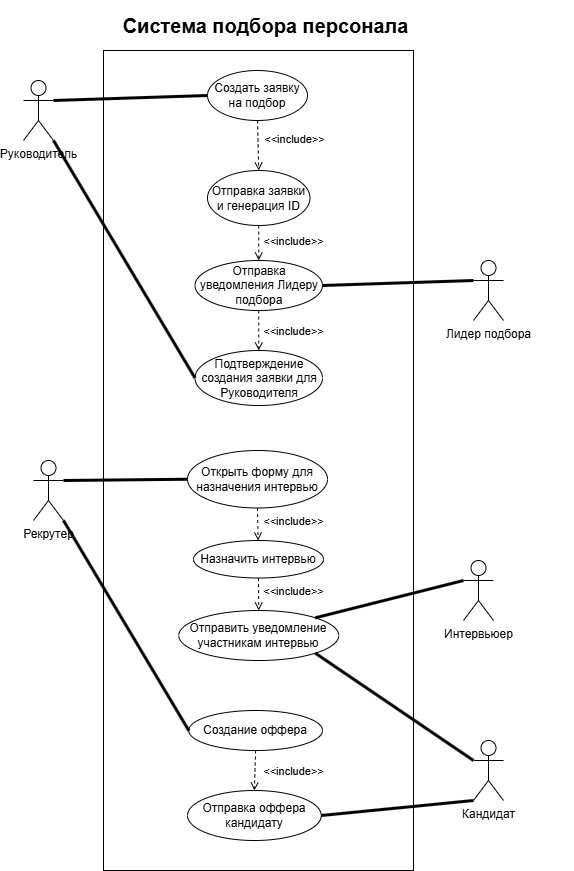

The diagram above was exported from draw.io. Its source (the exported page's mxGraphModel, read from the mxfile embedded in the PNG):
<mxGraphModel dx="1151" dy="741" grid="1" gridSize="10" guides="1" tooltips="1" connect="1" arrows="1" fold="1" page="1" pageScale="1" pageWidth="827" pageHeight="1169" background="#ffffff" math="0" shadow="0">
  <root>
    <mxCell id="0" />
    <mxCell id="1" parent="0" />
    <mxCell id="kWTp-qf92LFIBC5x4Kx3-3" value="" style="whiteSpace=wrap;html=1;fillColor=none;expand=1;" parent="1" vertex="1">
      <mxGeometry x="260" y="140" width="310" height="820" as="geometry" />
    </mxCell>
    <mxCell id="kWTp-qf92LFIBC5x4Kx3-4" value="&lt;h1&gt;Система подбора персонала&lt;/h1&gt;" style="text;html=1;whiteSpace=wrap;strokeColor=none;fillColor=none;align=center;verticalAlign=middle;rounded=0;fontSize=10;" parent="1" vertex="1">
      <mxGeometry x="230" y="100" width="385" height="30" as="geometry" />
    </mxCell>
    <mxCell id="kWTp-qf92LFIBC5x4Kx3-5" value="Руководитель" style="shape=umlActor;verticalLabelPosition=bottom;verticalAlign=top;html=1;" parent="1" vertex="1">
      <mxGeometry x="180" y="170" width="30" height="60" as="geometry" />
    </mxCell>
    <mxCell id="kWTp-qf92LFIBC5x4Kx3-6" value="Рекрутер" style="shape=umlActor;verticalLabelPosition=bottom;verticalAlign=top;html=1;" parent="1" vertex="1">
      <mxGeometry x="190" y="550" width="30" height="60" as="geometry" />
    </mxCell>
    <mxCell id="kWTp-qf92LFIBC5x4Kx3-7" value="Лидер подбора" style="shape=umlActor;verticalLabelPosition=bottom;verticalAlign=top;html=1;" parent="1" vertex="1">
      <mxGeometry x="630" y="350" width="30" height="60" as="geometry" />
    </mxCell>
    <mxCell id="kWTp-qf92LFIBC5x4Kx3-8" value="Интервьюер" style="shape=umlActor;verticalLabelPosition=bottom;verticalAlign=top;html=1;" parent="1" vertex="1">
      <mxGeometry x="620" y="650" width="30" height="60" as="geometry" />
    </mxCell>
    <mxCell id="kWTp-qf92LFIBC5x4Kx3-9" value="Кандидат" style="shape=umlActor;verticalLabelPosition=bottom;verticalAlign=top;html=1;" parent="1" vertex="1">
      <mxGeometry x="630" y="830" width="30" height="60" as="geometry" />
    </mxCell>
    <mxCell id="kWTp-qf92LFIBC5x4Kx3-10" value="&lt;p&gt;Создать заявку на подбор&lt;/p&gt;" style="ellipse;html=1;whiteSpace=wrap;" parent="1" vertex="1">
      <mxGeometry x="364" y="160" width="100" height="50" as="geometry" />
    </mxCell>
    <mxCell id="kWTp-qf92LFIBC5x4Kx3-12" value="&lt;p&gt;Отправка заявки и генерация ID&lt;/p&gt;" style="ellipse;html=1;whiteSpace=wrap;" parent="1" vertex="1">
      <mxGeometry x="364" y="260" width="102.5" height="55" as="geometry" />
    </mxCell>
    <mxCell id="kWTp-qf92LFIBC5x4Kx3-13" value="Отправка уведомления Лидеру подбора" style="ellipse;html=1;whiteSpace=wrap;" parent="1" vertex="1">
      <mxGeometry x="351.5" y="350" width="127.5" height="50" as="geometry" />
    </mxCell>
    <mxCell id="kWTp-qf92LFIBC5x4Kx3-14" value="Подтверждение создания заявки для Руководителя" style="ellipse;html=1;whiteSpace=wrap;" parent="1" vertex="1">
      <mxGeometry x="351.5" y="440" width="127.5" height="55" as="geometry" />
    </mxCell>
    <mxCell id="kWTp-qf92LFIBC5x4Kx3-15" value="Открыть форму для назначения интервью" style="ellipse;html=1;whiteSpace=wrap;" parent="1" vertex="1">
      <mxGeometry x="344" y="540" width="140" height="57.5" as="geometry" />
    </mxCell>
    <mxCell id="kWTp-qf92LFIBC5x4Kx3-16" value="Назначить интервью" style="ellipse;html=1;whiteSpace=wrap;" parent="1" vertex="1">
      <mxGeometry x="350" y="630" width="130" height="37.5" as="geometry" />
    </mxCell>
    <mxCell id="kWTp-qf92LFIBC5x4Kx3-17" value="Отправить уведомление участникам интервью" style="ellipse;html=1;whiteSpace=wrap;" parent="1" vertex="1">
      <mxGeometry x="335.25" y="700" width="160" height="50" as="geometry" />
    </mxCell>
    <mxCell id="kWTp-qf92LFIBC5x4Kx3-18" value="Создание оффера" style="ellipse;html=1;whiteSpace=wrap;" parent="1" vertex="1">
      <mxGeometry x="345.25" y="800" width="133.75" height="40" as="geometry" />
    </mxCell>
    <mxCell id="kWTp-qf92LFIBC5x4Kx3-19" value="Отправка оффера кандидату" style="ellipse;html=1;whiteSpace=wrap;" parent="1" vertex="1">
      <mxGeometry x="344" y="880" width="133.75" height="50" as="geometry" />
    </mxCell>
    <mxCell id="kWTp-qf92LFIBC5x4Kx3-24" value="&amp;lt;&amp;lt;include&amp;gt;&amp;gt;" style="html=1;verticalAlign=bottom;labelBackgroundColor=none;endArrow=open;endFill=0;dashed=1;rounded=0;exitX=0.5;exitY=1;exitDx=0;exitDy=0;entryX=0.5;entryY=0;entryDx=0;entryDy=0;" parent="1" source="kWTp-qf92LFIBC5x4Kx3-10" target="kWTp-qf92LFIBC5x4Kx3-12" edge="1">
      <mxGeometry x="0.1781" y="36" width="160" relative="1" as="geometry">
        <mxPoint x="310" y="240" as="sourcePoint" />
        <mxPoint x="470" y="240" as="targetPoint" />
        <mxPoint as="offset" />
      </mxGeometry>
    </mxCell>
    <mxCell id="kWTp-qf92LFIBC5x4Kx3-25" value="" style="endArrow=none;startArrow=none;endFill=0;startFill=0;endSize=8;html=1;verticalAlign=bottom;labelBackgroundColor=none;strokeWidth=3;rounded=0;exitX=1;exitY=0.3333333333333333;exitDx=0;exitDy=0;exitPerimeter=0;entryX=0;entryY=0.5;entryDx=0;entryDy=0;" parent="1" source="kWTp-qf92LFIBC5x4Kx3-5" target="kWTp-qf92LFIBC5x4Kx3-10" edge="1">
      <mxGeometry width="160" relative="1" as="geometry">
        <mxPoint x="220" y="320" as="sourcePoint" />
        <mxPoint x="380" y="320" as="targetPoint" />
      </mxGeometry>
    </mxCell>
    <mxCell id="kWTp-qf92LFIBC5x4Kx3-27" value="&amp;lt;&amp;lt;include&amp;gt;&amp;gt;" style="html=1;verticalAlign=bottom;labelBackgroundColor=none;endArrow=open;endFill=0;dashed=1;rounded=0;exitX=0.5;exitY=1;exitDx=0;exitDy=0;entryX=0.5;entryY=0;entryDx=0;entryDy=0;" parent="1" source="kWTp-qf92LFIBC5x4Kx3-12" target="kWTp-qf92LFIBC5x4Kx3-13" edge="1">
      <mxGeometry x="0.4286" y="35" width="160" relative="1" as="geometry">
        <mxPoint x="380" y="280" as="sourcePoint" />
        <mxPoint x="540" y="280" as="targetPoint" />
        <mxPoint as="offset" />
      </mxGeometry>
    </mxCell>
    <mxCell id="kWTp-qf92LFIBC5x4Kx3-28" value="" style="endArrow=none;startArrow=none;endFill=0;startFill=0;endSize=8;html=1;verticalAlign=bottom;labelBackgroundColor=none;strokeWidth=3;rounded=0;entryX=0;entryY=0.3333333333333333;entryDx=0;entryDy=0;entryPerimeter=0;exitX=1;exitY=0.5;exitDx=0;exitDy=0;" parent="1" source="kWTp-qf92LFIBC5x4Kx3-13" target="kWTp-qf92LFIBC5x4Kx3-7" edge="1">
      <mxGeometry width="160" relative="1" as="geometry">
        <mxPoint x="490" y="370" as="sourcePoint" />
        <mxPoint x="650" y="370" as="targetPoint" />
      </mxGeometry>
    </mxCell>
    <mxCell id="kWTp-qf92LFIBC5x4Kx3-29" value="&amp;lt;&amp;lt;include&amp;gt;&amp;gt;" style="html=1;verticalAlign=bottom;labelBackgroundColor=none;endArrow=open;endFill=0;dashed=1;rounded=0;exitX=0.5;exitY=1;exitDx=0;exitDy=0;entryX=0.5;entryY=0;entryDx=0;entryDy=0;" parent="1" source="kWTp-qf92LFIBC5x4Kx3-13" target="kWTp-qf92LFIBC5x4Kx3-14" edge="1">
      <mxGeometry x="0.5" y="35" width="160" relative="1" as="geometry">
        <mxPoint x="380" y="450" as="sourcePoint" />
        <mxPoint x="540" y="450" as="targetPoint" />
        <mxPoint as="offset" />
      </mxGeometry>
    </mxCell>
    <mxCell id="kWTp-qf92LFIBC5x4Kx3-30" value="" style="endArrow=none;startArrow=none;endFill=0;startFill=0;endSize=8;html=1;verticalAlign=bottom;labelBackgroundColor=none;strokeWidth=3;rounded=0;exitX=1;exitY=1;exitDx=0;exitDy=0;exitPerimeter=0;entryX=0;entryY=0.5;entryDx=0;entryDy=0;" parent="1" source="kWTp-qf92LFIBC5x4Kx3-5" target="kWTp-qf92LFIBC5x4Kx3-14" edge="1">
      <mxGeometry width="160" relative="1" as="geometry">
        <mxPoint x="220" y="440" as="sourcePoint" />
        <mxPoint x="380" y="440" as="targetPoint" />
      </mxGeometry>
    </mxCell>
    <mxCell id="kWTp-qf92LFIBC5x4Kx3-31" value="" style="endArrow=none;startArrow=none;endFill=0;startFill=0;endSize=8;html=1;verticalAlign=bottom;labelBackgroundColor=none;strokeWidth=3;rounded=0;exitX=1;exitY=0.3333333333333333;exitDx=0;exitDy=0;exitPerimeter=0;entryX=0;entryY=0.5;entryDx=0;entryDy=0;" parent="1" source="kWTp-qf92LFIBC5x4Kx3-6" target="kWTp-qf92LFIBC5x4Kx3-15" edge="1">
      <mxGeometry width="160" relative="1" as="geometry">
        <mxPoint x="220" y="620" as="sourcePoint" />
        <mxPoint x="380" y="620" as="targetPoint" />
      </mxGeometry>
    </mxCell>
    <mxCell id="kWTp-qf92LFIBC5x4Kx3-32" value="&amp;lt;&amp;lt;include&amp;gt;&amp;gt;" style="html=1;verticalAlign=bottom;labelBackgroundColor=none;endArrow=open;endFill=0;dashed=1;rounded=0;exitX=0.5;exitY=1;exitDx=0;exitDy=0;" parent="1" source="kWTp-qf92LFIBC5x4Kx3-15" target="kWTp-qf92LFIBC5x4Kx3-16" edge="1">
      <mxGeometry x="0.4312" y="36" width="160" relative="1" as="geometry">
        <mxPoint x="400" y="680" as="sourcePoint" />
        <mxPoint x="560" y="680" as="targetPoint" />
        <mxPoint as="offset" />
      </mxGeometry>
    </mxCell>
    <mxCell id="kWTp-qf92LFIBC5x4Kx3-33" value="&amp;lt;&amp;lt;include&amp;gt;&amp;gt;" style="html=1;verticalAlign=bottom;labelBackgroundColor=none;endArrow=open;endFill=0;dashed=1;rounded=0;exitX=0.5;exitY=1;exitDx=0;exitDy=0;" parent="1" source="kWTp-qf92LFIBC5x4Kx3-16" target="kWTp-qf92LFIBC5x4Kx3-17" edge="1">
      <mxGeometry x="0.4011" y="35" width="160" relative="1" as="geometry">
        <mxPoint x="400" y="680" as="sourcePoint" />
        <mxPoint x="560" y="680" as="targetPoint" />
        <mxPoint as="offset" />
      </mxGeometry>
    </mxCell>
    <mxCell id="kWTp-qf92LFIBC5x4Kx3-34" value="" style="endArrow=none;startArrow=none;endFill=0;startFill=0;endSize=8;html=1;verticalAlign=bottom;labelBackgroundColor=none;strokeWidth=3;rounded=0;exitX=1;exitY=0;exitDx=0;exitDy=0;entryX=0;entryY=0.3333333333333333;entryDx=0;entryDy=0;entryPerimeter=0;" parent="1" source="kWTp-qf92LFIBC5x4Kx3-17" target="kWTp-qf92LFIBC5x4Kx3-8" edge="1">
      <mxGeometry width="160" relative="1" as="geometry">
        <mxPoint x="480" y="770" as="sourcePoint" />
        <mxPoint x="640" y="770" as="targetPoint" />
      </mxGeometry>
    </mxCell>
    <mxCell id="kWTp-qf92LFIBC5x4Kx3-35" value="" style="endArrow=none;startArrow=none;endFill=0;startFill=0;endSize=8;html=1;verticalAlign=bottom;labelBackgroundColor=none;strokeWidth=3;rounded=0;exitX=1;exitY=1;exitDx=0;exitDy=0;entryX=0;entryY=0.3333333333333333;entryDx=0;entryDy=0;entryPerimeter=0;" parent="1" source="kWTp-qf92LFIBC5x4Kx3-17" target="kWTp-qf92LFIBC5x4Kx3-9" edge="1">
      <mxGeometry width="160" relative="1" as="geometry">
        <mxPoint x="480" y="850" as="sourcePoint" />
        <mxPoint x="640" y="850" as="targetPoint" />
      </mxGeometry>
    </mxCell>
    <mxCell id="kWTp-qf92LFIBC5x4Kx3-36" value="" style="endArrow=none;startArrow=none;endFill=0;startFill=0;endSize=8;html=1;verticalAlign=bottom;labelBackgroundColor=none;strokeWidth=3;rounded=0;exitX=1;exitY=1;exitDx=0;exitDy=0;exitPerimeter=0;entryX=0;entryY=0.5;entryDx=0;entryDy=0;" parent="1" source="kWTp-qf92LFIBC5x4Kx3-6" target="kWTp-qf92LFIBC5x4Kx3-18" edge="1">
      <mxGeometry width="160" relative="1" as="geometry">
        <mxPoint x="260" y="830" as="sourcePoint" />
        <mxPoint x="420" y="830" as="targetPoint" />
      </mxGeometry>
    </mxCell>
    <mxCell id="kWTp-qf92LFIBC5x4Kx3-37" value="&amp;lt;&amp;lt;include&amp;gt;&amp;gt;" style="html=1;verticalAlign=bottom;labelBackgroundColor=none;endArrow=open;endFill=0;dashed=1;rounded=0;exitX=0.5;exitY=1;exitDx=0;exitDy=0;entryX=0.5;entryY=0;entryDx=0;entryDy=0;" parent="1" source="kWTp-qf92LFIBC5x4Kx3-18" target="kWTp-qf92LFIBC5x4Kx3-19" edge="1">
      <mxGeometry x="0.4394" y="39" width="160" relative="1" as="geometry">
        <mxPoint x="370" y="870" as="sourcePoint" />
        <mxPoint x="530" y="870" as="targetPoint" />
        <mxPoint as="offset" />
      </mxGeometry>
    </mxCell>
    <mxCell id="kWTp-qf92LFIBC5x4Kx3-38" value="" style="endArrow=none;startArrow=none;endFill=0;startFill=0;endSize=8;html=1;verticalAlign=bottom;labelBackgroundColor=none;strokeWidth=3;rounded=0;exitX=1;exitY=0.5;exitDx=0;exitDy=0;entryX=0;entryY=1;entryDx=0;entryDy=0;entryPerimeter=0;" parent="1" source="kWTp-qf92LFIBC5x4Kx3-19" target="kWTp-qf92LFIBC5x4Kx3-9" edge="1">
      <mxGeometry width="160" relative="1" as="geometry">
        <mxPoint x="440" y="890" as="sourcePoint" />
        <mxPoint x="600" y="890" as="targetPoint" />
      </mxGeometry>
    </mxCell>
    <mxCell id="kWTp-qf92LFIBC5x4Kx3-39" value="&amp;nbsp;" style="text;html=1;whiteSpace=wrap;strokeColor=none;fillColor=none;align=center;verticalAlign=middle;rounded=0;" parent="1" vertex="1">
      <mxGeometry x="670" y="150" width="60" height="30" as="geometry" />
    </mxCell>
  </root>
</mxGraphModel>